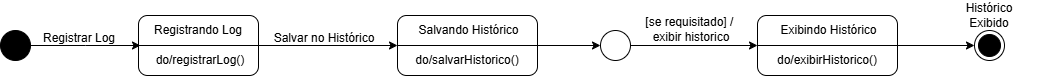

The diagram above was exported from draw.io. Its source (the exported page's mxGraphModel, read from the mxfile embedded in the PNG):
<mxGraphModel dx="993" dy="568" grid="1" gridSize="10" guides="1" tooltips="1" connect="1" arrows="1" fold="1" page="1" pageScale="1" pageWidth="3300" pageHeight="4681" math="0" shadow="0">
  <root>
    <mxCell id="0" />
    <mxCell id="1" parent="0" />
    <mxCell id="LjuD4Q6jXIyoFHpdXuM8-2" value="" style="ellipse;html=1;shape=endState;fillColor=#000000;strokeColor=#000000;" vertex="1" parent="1">
      <mxGeometry x="1084" y="315" width="30" height="30" as="geometry" />
    </mxCell>
    <mxCell id="LjuD4Q6jXIyoFHpdXuM8-10" style="edgeStyle=orthogonalEdgeStyle;rounded=0;orthogonalLoop=1;jettySize=auto;html=1;" edge="1" parent="1" source="LjuD4Q6jXIyoFHpdXuM8-4">
      <mxGeometry relative="1" as="geometry">
        <mxPoint x="250" y="330" as="targetPoint" />
      </mxGeometry>
    </mxCell>
    <mxCell id="LjuD4Q6jXIyoFHpdXuM8-4" value="" style="ellipse;whiteSpace=wrap;html=1;aspect=fixed;fillColor=#000000;" vertex="1" parent="1">
      <mxGeometry x="110" y="315" width="30" height="30" as="geometry" />
    </mxCell>
    <mxCell id="LjuD4Q6jXIyoFHpdXuM8-13" style="edgeStyle=orthogonalEdgeStyle;rounded=0;orthogonalLoop=1;jettySize=auto;html=1;entryX=0;entryY=0.5;entryDx=0;entryDy=0;" edge="1" parent="1" source="LjuD4Q6jXIyoFHpdXuM8-6" target="LjuD4Q6jXIyoFHpdXuM8-14">
      <mxGeometry relative="1" as="geometry">
        <mxPoint x="437" y="330" as="targetPoint" />
      </mxGeometry>
    </mxCell>
    <mxCell id="LjuD4Q6jXIyoFHpdXuM8-6" value="" style="rounded=1;whiteSpace=wrap;html=1;" vertex="1" parent="1">
      <mxGeometry x="248" y="300" width="120" height="60" as="geometry" />
    </mxCell>
    <mxCell id="LjuD4Q6jXIyoFHpdXuM8-7" value="" style="endArrow=none;html=1;rounded=0;exitX=0;exitY=0.5;exitDx=0;exitDy=0;entryX=1;entryY=0.5;entryDx=0;entryDy=0;" edge="1" parent="1" source="LjuD4Q6jXIyoFHpdXuM8-6" target="LjuD4Q6jXIyoFHpdXuM8-6">
      <mxGeometry width="50" height="50" relative="1" as="geometry">
        <mxPoint x="308" y="300" as="sourcePoint" />
        <mxPoint x="358" y="250" as="targetPoint" />
      </mxGeometry>
    </mxCell>
    <mxCell id="LjuD4Q6jXIyoFHpdXuM8-8" value="do/registrarLog()" style="text;html=1;align=center;verticalAlign=middle;whiteSpace=wrap;rounded=0;" vertex="1" parent="1">
      <mxGeometry x="280" y="330" width="60" height="30" as="geometry" />
    </mxCell>
    <mxCell id="LjuD4Q6jXIyoFHpdXuM8-9" value="Registrando Log" style="text;html=1;align=center;verticalAlign=middle;whiteSpace=wrap;rounded=0;" vertex="1" parent="1">
      <mxGeometry x="253" y="300" width="110" height="30" as="geometry" />
    </mxCell>
    <mxCell id="LjuD4Q6jXIyoFHpdXuM8-11" value="Registrar Log" style="text;html=1;align=center;verticalAlign=middle;whiteSpace=wrap;rounded=0;" vertex="1" parent="1">
      <mxGeometry x="139" y="308" width="100" height="30" as="geometry" />
    </mxCell>
    <mxCell id="LjuD4Q6jXIyoFHpdXuM8-19" style="edgeStyle=orthogonalEdgeStyle;rounded=0;orthogonalLoop=1;jettySize=auto;html=1;" edge="1" parent="1" source="LjuD4Q6jXIyoFHpdXuM8-14">
      <mxGeometry relative="1" as="geometry">
        <mxPoint x="710" y="330" as="targetPoint" />
      </mxGeometry>
    </mxCell>
    <mxCell id="LjuD4Q6jXIyoFHpdXuM8-14" value="" style="rounded=1;whiteSpace=wrap;html=1;" vertex="1" parent="1">
      <mxGeometry x="507" y="300" width="140" height="60" as="geometry" />
    </mxCell>
    <mxCell id="LjuD4Q6jXIyoFHpdXuM8-15" value="" style="endArrow=none;html=1;rounded=0;exitX=0;exitY=0.5;exitDx=0;exitDy=0;entryX=1;entryY=0.5;entryDx=0;entryDy=0;" edge="1" parent="1" source="LjuD4Q6jXIyoFHpdXuM8-14" target="LjuD4Q6jXIyoFHpdXuM8-14">
      <mxGeometry width="50" height="50" relative="1" as="geometry">
        <mxPoint x="567" y="300" as="sourcePoint" />
        <mxPoint x="617" y="250" as="targetPoint" />
      </mxGeometry>
    </mxCell>
    <mxCell id="LjuD4Q6jXIyoFHpdXuM8-16" value="do/salvarHistorico()" style="text;html=1;align=center;verticalAlign=middle;whiteSpace=wrap;rounded=0;" vertex="1" parent="1">
      <mxGeometry x="547" y="330" width="60" height="30" as="geometry" />
    </mxCell>
    <mxCell id="LjuD4Q6jXIyoFHpdXuM8-17" value="Salvando Histórico" style="text;html=1;align=center;verticalAlign=middle;whiteSpace=wrap;rounded=0;" vertex="1" parent="1">
      <mxGeometry x="518" y="300" width="121" height="30" as="geometry" />
    </mxCell>
    <mxCell id="LjuD4Q6jXIyoFHpdXuM8-20" value="Salvar no Histórico" style="text;html=1;align=center;verticalAlign=middle;whiteSpace=wrap;rounded=0;" vertex="1" parent="1">
      <mxGeometry x="376" y="308" width="116" height="30" as="geometry" />
    </mxCell>
    <mxCell id="LjuD4Q6jXIyoFHpdXuM8-30" value="[se requisitado] /&amp;nbsp;&lt;div&gt;exibir historico&lt;/div&gt;" style="text;html=1;align=center;verticalAlign=middle;whiteSpace=wrap;rounded=0;" vertex="1" parent="1">
      <mxGeometry x="751" y="299" width="100" height="30" as="geometry" />
    </mxCell>
    <mxCell id="LjuD4Q6jXIyoFHpdXuM8-31" value="Histórico&lt;div&gt;Exibido&lt;/div&gt;" style="text;html=1;align=center;verticalAlign=middle;whiteSpace=wrap;rounded=0;" vertex="1" parent="1">
      <mxGeometry x="1049" y="285" width="100" height="30" as="geometry" />
    </mxCell>
    <mxCell id="LjuD4Q6jXIyoFHpdXuM8-41" style="edgeStyle=orthogonalEdgeStyle;rounded=0;orthogonalLoop=1;jettySize=auto;html=1;entryX=0;entryY=0.5;entryDx=0;entryDy=0;" edge="1" parent="1" source="LjuD4Q6jXIyoFHpdXuM8-36" target="LjuD4Q6jXIyoFHpdXuM8-37">
      <mxGeometry relative="1" as="geometry" />
    </mxCell>
    <mxCell id="LjuD4Q6jXIyoFHpdXuM8-36" value="" style="ellipse;whiteSpace=wrap;html=1;aspect=fixed;" vertex="1" parent="1">
      <mxGeometry x="710" y="315" width="30" height="30" as="geometry" />
    </mxCell>
    <mxCell id="LjuD4Q6jXIyoFHpdXuM8-42" style="edgeStyle=orthogonalEdgeStyle;rounded=0;orthogonalLoop=1;jettySize=auto;html=1;entryX=0;entryY=0.5;entryDx=0;entryDy=0;" edge="1" parent="1" source="LjuD4Q6jXIyoFHpdXuM8-37" target="LjuD4Q6jXIyoFHpdXuM8-2">
      <mxGeometry relative="1" as="geometry" />
    </mxCell>
    <mxCell id="LjuD4Q6jXIyoFHpdXuM8-37" value="" style="rounded=1;whiteSpace=wrap;html=1;" vertex="1" parent="1">
      <mxGeometry x="867" y="300" width="140" height="60" as="geometry" />
    </mxCell>
    <mxCell id="LjuD4Q6jXIyoFHpdXuM8-38" value="" style="endArrow=none;html=1;rounded=0;exitX=0;exitY=0.5;exitDx=0;exitDy=0;entryX=1;entryY=0.5;entryDx=0;entryDy=0;" edge="1" parent="1" source="LjuD4Q6jXIyoFHpdXuM8-37" target="LjuD4Q6jXIyoFHpdXuM8-37">
      <mxGeometry width="50" height="50" relative="1" as="geometry">
        <mxPoint x="927" y="300" as="sourcePoint" />
        <mxPoint x="977" y="250" as="targetPoint" />
      </mxGeometry>
    </mxCell>
    <mxCell id="LjuD4Q6jXIyoFHpdXuM8-39" value="do/exibirHistorico()" style="text;html=1;align=center;verticalAlign=middle;whiteSpace=wrap;rounded=0;" vertex="1" parent="1">
      <mxGeometry x="907" y="330" width="60" height="30" as="geometry" />
    </mxCell>
    <mxCell id="LjuD4Q6jXIyoFHpdXuM8-40" value="Exibindo Histórico" style="text;html=1;align=center;verticalAlign=middle;whiteSpace=wrap;rounded=0;" vertex="1" parent="1">
      <mxGeometry x="878" y="300" width="121" height="30" as="geometry" />
    </mxCell>
  </root>
</mxGraphModel>